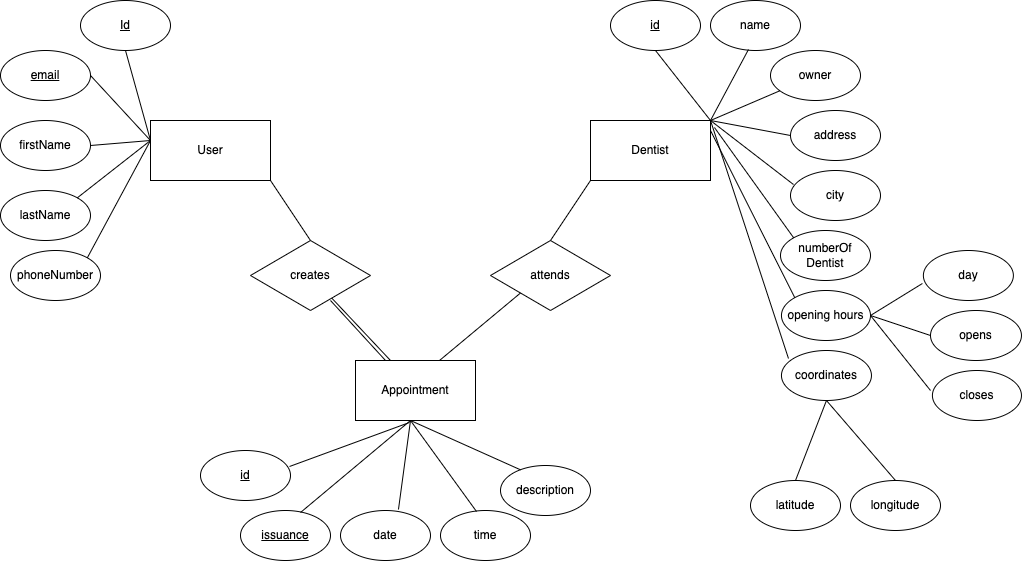

The diagram above was exported from draw.io. Its source (the exported page's mxGraphModel, read from the mxfile embedded in the PNG):
<mxGraphModel dx="939" dy="679" grid="1" gridSize="10" guides="1" tooltips="1" connect="1" arrows="1" fold="1" page="1" pageScale="1" pageWidth="827" pageHeight="1169" math="0" shadow="0">
  <root>
    <mxCell id="0" />
    <mxCell id="1" parent="0" />
    <mxCell id="Nn8VXVv9K2gtDaGcIcff-2" value="User" style="rounded=0;whiteSpace=wrap;html=1;" parent="1" vertex="1">
      <mxGeometry x="280" y="200" width="120" height="60" as="geometry" />
    </mxCell>
    <mxCell id="Nn8VXVv9K2gtDaGcIcff-10" value="Dentist" style="rounded=0;whiteSpace=wrap;html=1;" parent="1" vertex="1">
      <mxGeometry x="720" y="200" width="120" height="60" as="geometry" />
    </mxCell>
    <mxCell id="Nn8VXVv9K2gtDaGcIcff-11" value="&lt;u&gt;id&lt;/u&gt;" style="ellipse;whiteSpace=wrap;html=1;" parent="1" vertex="1">
      <mxGeometry x="740" y="80" width="90" height="50" as="geometry" />
    </mxCell>
    <mxCell id="Nn8VXVv9K2gtDaGcIcff-12" value="name" style="ellipse;whiteSpace=wrap;html=1;" parent="1" vertex="1">
      <mxGeometry x="840" y="80" width="90" height="50" as="geometry" />
    </mxCell>
    <mxCell id="Nn8VXVv9K2gtDaGcIcff-13" value="owner" style="ellipse;whiteSpace=wrap;html=1;" parent="1" vertex="1">
      <mxGeometry x="900" y="130" width="90" height="50" as="geometry" />
    </mxCell>
    <mxCell id="Nn8VXVv9K2gtDaGcIcff-14" value="numberOf&lt;br&gt;Dentist" style="ellipse;whiteSpace=wrap;html=1;" parent="1" vertex="1">
      <mxGeometry x="910" y="310" width="90" height="50" as="geometry" />
    </mxCell>
    <mxCell id="Nn8VXVv9K2gtDaGcIcff-15" value="city" style="ellipse;whiteSpace=wrap;html=1;" parent="1" vertex="1">
      <mxGeometry x="920" y="250" width="90" height="50" as="geometry" />
    </mxCell>
    <mxCell id="Nn8VXVv9K2gtDaGcIcff-19" value="coordinates" style="ellipse;whiteSpace=wrap;html=1;" parent="1" vertex="1">
      <mxGeometry x="910.96" y="430" width="90" height="50" as="geometry" />
    </mxCell>
    <mxCell id="Nn8VXVv9K2gtDaGcIcff-20" value="latitude" style="ellipse;whiteSpace=wrap;html=1;" parent="1" vertex="1">
      <mxGeometry x="880" y="560" width="90" height="50" as="geometry" />
    </mxCell>
    <mxCell id="Nn8VXVv9K2gtDaGcIcff-24" value="opening hours" style="ellipse;whiteSpace=wrap;html=1;" parent="1" vertex="1">
      <mxGeometry x="910.96" y="370" width="89.04" height="50" as="geometry" />
    </mxCell>
    <mxCell id="Nn8VXVv9K2gtDaGcIcff-25" value="opens" style="ellipse;whiteSpace=wrap;html=1;" parent="1" vertex="1">
      <mxGeometry x="1060" y="390" width="90.96" height="50" as="geometry" />
    </mxCell>
    <mxCell id="Nn8VXVv9K2gtDaGcIcff-26" value="day" style="ellipse;whiteSpace=wrap;html=1;" parent="1" vertex="1">
      <mxGeometry x="1052.88" y="330" width="90" height="50" as="geometry" />
    </mxCell>
    <mxCell id="Nn8VXVv9K2gtDaGcIcff-28" value="creates" style="rhombus;whiteSpace=wrap;html=1;" parent="1" vertex="1">
      <mxGeometry x="380" y="320" width="120" height="70" as="geometry" />
    </mxCell>
    <mxCell id="Nn8VXVv9K2gtDaGcIcff-31" value="firstName" style="ellipse;whiteSpace=wrap;html=1;" parent="1" vertex="1">
      <mxGeometry x="130" y="200" width="90" height="50" as="geometry" />
    </mxCell>
    <mxCell id="Nn8VXVv9K2gtDaGcIcff-32" value="&lt;u&gt;Id&lt;/u&gt;" style="ellipse;whiteSpace=wrap;html=1;" parent="1" vertex="1">
      <mxGeometry x="210" y="80" width="90" height="50" as="geometry" />
    </mxCell>
    <mxCell id="Nn8VXVv9K2gtDaGcIcff-41" value="phoneNumber" style="ellipse;whiteSpace=wrap;html=1;" parent="1" vertex="1">
      <mxGeometry x="140" y="330" width="90" height="50" as="geometry" />
    </mxCell>
    <mxCell id="Nn8VXVv9K2gtDaGcIcff-42" value="&lt;u&gt;email&lt;/u&gt;" style="ellipse;whiteSpace=wrap;html=1;" parent="1" vertex="1">
      <mxGeometry x="130" y="130" width="90" height="50" as="geometry" />
    </mxCell>
    <mxCell id="Nn8VXVv9K2gtDaGcIcff-43" value="Appointment" style="rounded=0;whiteSpace=wrap;html=1;" parent="1" vertex="1">
      <mxGeometry x="485" y="440" width="120" height="60" as="geometry" />
    </mxCell>
    <mxCell id="Nn8VXVv9K2gtDaGcIcff-46" value="&lt;u&gt;issuance&lt;/u&gt;" style="ellipse;whiteSpace=wrap;html=1;" parent="1" vertex="1">
      <mxGeometry x="370" y="590" width="90" height="50" as="geometry" />
    </mxCell>
    <mxCell id="Nn8VXVv9K2gtDaGcIcff-47" value="date" style="ellipse;whiteSpace=wrap;html=1;" parent="1" vertex="1">
      <mxGeometry x="470" y="590" width="90" height="50" as="geometry" />
    </mxCell>
    <mxCell id="Nn8VXVv9K2gtDaGcIcff-48" value="&lt;u&gt;id&lt;/u&gt;" style="ellipse;whiteSpace=wrap;html=1;" parent="1" vertex="1">
      <mxGeometry x="330" y="530" width="90" height="50" as="geometry" />
    </mxCell>
    <mxCell id="Nn8VXVv9K2gtDaGcIcff-49" value="time" style="ellipse;whiteSpace=wrap;html=1;" parent="1" vertex="1">
      <mxGeometry x="570" y="590" width="90" height="50" as="geometry" />
    </mxCell>
    <mxCell id="Nn8VXVv9K2gtDaGcIcff-50" value="description" style="ellipse;whiteSpace=wrap;html=1;" parent="1" vertex="1">
      <mxGeometry x="630" y="545" width="90" height="50" as="geometry" />
    </mxCell>
    <mxCell id="Nn8VXVv9K2gtDaGcIcff-51" value="closes" style="ellipse;whiteSpace=wrap;html=1;" parent="1" vertex="1">
      <mxGeometry x="1061.92" y="450" width="89.04" height="50" as="geometry" />
    </mxCell>
    <mxCell id="Nn8VXVv9K2gtDaGcIcff-52" value="" style="endArrow=none;html=1;rounded=0;entryX=1;entryY=0.5;entryDx=0;entryDy=0;exitX=0;exitY=0.5;exitDx=0;exitDy=0;" parent="1" target="Nn8VXVv9K2gtDaGcIcff-24" edge="1" source="Nn8VXVv9K2gtDaGcIcff-25">
      <mxGeometry width="50" height="50" relative="1" as="geometry">
        <mxPoint x="1050" y="420" as="sourcePoint" />
        <mxPoint x="1000" y="390" as="targetPoint" />
      </mxGeometry>
    </mxCell>
    <mxCell id="Nn8VXVv9K2gtDaGcIcff-53" value="" style="endArrow=none;html=1;rounded=0;" parent="1" edge="1">
      <mxGeometry width="50" height="50" relative="1" as="geometry">
        <mxPoint x="1000" y="395" as="sourcePoint" />
        <mxPoint x="1060" y="470" as="targetPoint" />
      </mxGeometry>
    </mxCell>
    <mxCell id="Nn8VXVv9K2gtDaGcIcff-54" value="" style="endArrow=none;html=1;rounded=0;exitX=-0.011;exitY=0.66;exitDx=0;exitDy=0;entryX=1;entryY=0.5;entryDx=0;entryDy=0;exitPerimeter=0;" parent="1" target="Nn8VXVv9K2gtDaGcIcff-24" edge="1" source="Nn8VXVv9K2gtDaGcIcff-26">
      <mxGeometry width="50" height="50" relative="1" as="geometry">
        <mxPoint x="864.95" y="508" as="sourcePoint" />
        <mxPoint x="1010" y="420" as="targetPoint" />
      </mxGeometry>
    </mxCell>
    <mxCell id="Nn8VXVv9K2gtDaGcIcff-55" value="address" style="ellipse;whiteSpace=wrap;html=1;" parent="1" vertex="1">
      <mxGeometry x="920" y="190" width="90" height="50" as="geometry" />
    </mxCell>
    <mxCell id="Nn8VXVv9K2gtDaGcIcff-56" value="lastName" style="ellipse;whiteSpace=wrap;html=1;" parent="1" vertex="1">
      <mxGeometry x="130" y="270" width="90" height="50" as="geometry" />
    </mxCell>
    <mxCell id="Nn8VXVv9K2gtDaGcIcff-57" value="" style="endArrow=none;html=1;rounded=0;exitX=1;exitY=0.5;exitDx=0;exitDy=0;" parent="1" source="Nn8VXVv9K2gtDaGcIcff-31" edge="1">
      <mxGeometry width="50" height="50" relative="1" as="geometry">
        <mxPoint x="220" y="270" as="sourcePoint" />
        <mxPoint x="280" y="220" as="targetPoint" />
      </mxGeometry>
    </mxCell>
    <mxCell id="Nn8VXVv9K2gtDaGcIcff-58" value="" style="endArrow=none;html=1;rounded=0;exitX=1;exitY=0;exitDx=0;exitDy=0;" parent="1" source="Nn8VXVv9K2gtDaGcIcff-56" edge="1">
      <mxGeometry width="50" height="50" relative="1" as="geometry">
        <mxPoint x="220" y="290" as="sourcePoint" />
        <mxPoint x="280" y="220" as="targetPoint" />
      </mxGeometry>
    </mxCell>
    <mxCell id="Nn8VXVv9K2gtDaGcIcff-59" value="" style="endArrow=none;html=1;rounded=0;exitX=1;exitY=0;exitDx=0;exitDy=0;" parent="1" source="Nn8VXVv9K2gtDaGcIcff-41" edge="1">
      <mxGeometry width="50" height="50" relative="1" as="geometry">
        <mxPoint x="250" y="360" as="sourcePoint" />
        <mxPoint x="280" y="220" as="targetPoint" />
      </mxGeometry>
    </mxCell>
    <mxCell id="Nn8VXVv9K2gtDaGcIcff-60" value="" style="endArrow=none;html=1;rounded=0;exitX=1;exitY=0.5;exitDx=0;exitDy=0;" parent="1" source="Nn8VXVv9K2gtDaGcIcff-42" edge="1">
      <mxGeometry width="50" height="50" relative="1" as="geometry">
        <mxPoint x="220" y="210" as="sourcePoint" />
        <mxPoint x="280" y="220" as="targetPoint" />
      </mxGeometry>
    </mxCell>
    <mxCell id="Nn8VXVv9K2gtDaGcIcff-64" value="" style="endArrow=none;html=1;rounded=0;entryX=0.5;entryY=1;entryDx=0;entryDy=0;" parent="1" target="Nn8VXVv9K2gtDaGcIcff-32" edge="1">
      <mxGeometry width="50" height="50" relative="1" as="geometry">
        <mxPoint x="280" y="220" as="sourcePoint" />
        <mxPoint x="310" y="150" as="targetPoint" />
      </mxGeometry>
    </mxCell>
    <mxCell id="Nn8VXVv9K2gtDaGcIcff-65" value="" style="endArrow=none;html=1;rounded=0;exitX=0.989;exitY=0.32;exitDx=0;exitDy=0;entryX=0.45;entryY=1.033;entryDx=0;entryDy=0;entryPerimeter=0;exitPerimeter=0;" parent="1" source="Nn8VXVv9K2gtDaGcIcff-48" target="Nn8VXVv9K2gtDaGcIcff-43" edge="1">
      <mxGeometry width="50" height="50" relative="1" as="geometry">
        <mxPoint x="480" y="580" as="sourcePoint" />
        <mxPoint x="530" y="530" as="targetPoint" />
      </mxGeometry>
    </mxCell>
    <mxCell id="Nn8VXVv9K2gtDaGcIcff-66" value="" style="endArrow=none;html=1;rounded=0;exitX=0.667;exitY=0.04;exitDx=0;exitDy=0;exitPerimeter=0;" parent="1" source="Nn8VXVv9K2gtDaGcIcff-46" edge="1">
      <mxGeometry width="50" height="50" relative="1" as="geometry">
        <mxPoint x="450" y="610" as="sourcePoint" />
        <mxPoint x="540" y="500" as="targetPoint" />
      </mxGeometry>
    </mxCell>
    <mxCell id="Nn8VXVv9K2gtDaGcIcff-67" value="" style="endArrow=none;html=1;rounded=0;exitX=0.644;exitY=-0.02;exitDx=0;exitDy=0;exitPerimeter=0;" parent="1" source="Nn8VXVv9K2gtDaGcIcff-47" edge="1">
      <mxGeometry width="50" height="50" relative="1" as="geometry">
        <mxPoint x="530" y="580" as="sourcePoint" />
        <mxPoint x="540" y="500" as="targetPoint" />
      </mxGeometry>
    </mxCell>
    <mxCell id="Nn8VXVv9K2gtDaGcIcff-68" value="" style="endArrow=none;html=1;rounded=0;exitX=0.4;exitY=0.02;exitDx=0;exitDy=0;exitPerimeter=0;" parent="1" source="Nn8VXVv9K2gtDaGcIcff-49" edge="1">
      <mxGeometry width="50" height="50" relative="1" as="geometry">
        <mxPoint x="570" y="560" as="sourcePoint" />
        <mxPoint x="540" y="500" as="targetPoint" />
      </mxGeometry>
    </mxCell>
    <mxCell id="Nn8VXVv9K2gtDaGcIcff-69" value="" style="endArrow=none;html=1;rounded=0;" parent="1" edge="1">
      <mxGeometry width="50" height="50" relative="1" as="geometry">
        <mxPoint x="649.979028743853" y="549.3009439196583" as="sourcePoint" />
        <mxPoint x="540" y="500" as="targetPoint" />
      </mxGeometry>
    </mxCell>
    <mxCell id="Nn8VXVv9K2gtDaGcIcff-70" value="longitude" style="ellipse;whiteSpace=wrap;html=1;" parent="1" vertex="1">
      <mxGeometry x="980" y="560" width="90" height="50" as="geometry" />
    </mxCell>
    <mxCell id="Nn8VXVv9K2gtDaGcIcff-71" value="" style="endArrow=none;html=1;rounded=0;entryX=0.5;entryY=1;entryDx=0;entryDy=0;exitX=0.5;exitY=0;exitDx=0;exitDy=0;" parent="1" source="Nn8VXVv9K2gtDaGcIcff-70" target="Nn8VXVv9K2gtDaGcIcff-19" edge="1">
      <mxGeometry width="50" height="50" relative="1" as="geometry">
        <mxPoint x="1021.92" y="554" as="sourcePoint" />
        <mxPoint x="1094.96" y="510" as="targetPoint" />
      </mxGeometry>
    </mxCell>
    <mxCell id="Nn8VXVv9K2gtDaGcIcff-72" value="" style="endArrow=none;html=1;rounded=0;entryX=0.5;entryY=1;entryDx=0;entryDy=0;exitX=0.5;exitY=0;exitDx=0;exitDy=0;" parent="1" source="Nn8VXVv9K2gtDaGcIcff-20" target="Nn8VXVv9K2gtDaGcIcff-19" edge="1">
      <mxGeometry width="50" height="50" relative="1" as="geometry">
        <mxPoint x="906.93" y="580" as="sourcePoint" />
        <mxPoint x="1124.96" y="520" as="targetPoint" />
      </mxGeometry>
    </mxCell>
    <mxCell id="JbPzuyjxSwL_GBxb0qKI-1" value="attends" style="rhombus;whiteSpace=wrap;html=1;" vertex="1" parent="1">
      <mxGeometry x="620" y="320" width="120" height="70" as="geometry" />
    </mxCell>
    <mxCell id="JbPzuyjxSwL_GBxb0qKI-2" value="" style="endArrow=none;html=1;rounded=0;entryX=0.5;entryY=1;entryDx=0;entryDy=0;exitX=1;exitY=0;exitDx=0;exitDy=0;" edge="1" parent="1" source="Nn8VXVv9K2gtDaGcIcff-10" target="Nn8VXVv9K2gtDaGcIcff-11">
      <mxGeometry width="50" height="50" relative="1" as="geometry">
        <mxPoint x="790" y="190" as="sourcePoint" />
        <mxPoint x="810" y="130" as="targetPoint" />
      </mxGeometry>
    </mxCell>
    <mxCell id="JbPzuyjxSwL_GBxb0qKI-3" value="" style="endArrow=none;html=1;rounded=0;entryX=0.422;entryY=0.98;entryDx=0;entryDy=0;entryPerimeter=0;" edge="1" parent="1" target="Nn8VXVv9K2gtDaGcIcff-12">
      <mxGeometry width="50" height="50" relative="1" as="geometry">
        <mxPoint x="840" y="200" as="sourcePoint" />
        <mxPoint x="890" y="150" as="targetPoint" />
      </mxGeometry>
    </mxCell>
    <mxCell id="JbPzuyjxSwL_GBxb0qKI-4" value="" style="endArrow=none;html=1;rounded=0;" edge="1" parent="1" source="Nn8VXVv9K2gtDaGcIcff-13">
      <mxGeometry width="50" height="50" relative="1" as="geometry">
        <mxPoint x="829.2893218813452" y="235" as="sourcePoint" />
        <mxPoint x="840" y="200" as="targetPoint" />
      </mxGeometry>
    </mxCell>
    <mxCell id="JbPzuyjxSwL_GBxb0qKI-5" value="" style="endArrow=none;html=1;rounded=0;exitX=1;exitY=0;exitDx=0;exitDy=0;entryX=0;entryY=0.5;entryDx=0;entryDy=0;" edge="1" parent="1" source="Nn8VXVv9K2gtDaGcIcff-10" target="Nn8VXVv9K2gtDaGcIcff-55">
      <mxGeometry width="50" height="50" relative="1" as="geometry">
        <mxPoint x="870" y="280" as="sourcePoint" />
        <mxPoint x="920" y="230" as="targetPoint" />
      </mxGeometry>
    </mxCell>
    <mxCell id="JbPzuyjxSwL_GBxb0qKI-6" value="" style="endArrow=none;html=1;rounded=0;exitX=0.033;exitY=0.28;exitDx=0;exitDy=0;exitPerimeter=0;" edge="1" parent="1" source="Nn8VXVv9K2gtDaGcIcff-15">
      <mxGeometry width="50" height="50" relative="1" as="geometry">
        <mxPoint x="890" y="310" as="sourcePoint" />
        <mxPoint x="840" y="200" as="targetPoint" />
      </mxGeometry>
    </mxCell>
    <mxCell id="JbPzuyjxSwL_GBxb0qKI-7" value="" style="endArrow=none;html=1;rounded=0;exitX=0;exitY=0;exitDx=0;exitDy=0;entryX=1.033;entryY=0.117;entryDx=0;entryDy=0;entryPerimeter=0;" edge="1" parent="1" source="Nn8VXVv9K2gtDaGcIcff-14" target="Nn8VXVv9K2gtDaGcIcff-10">
      <mxGeometry width="50" height="50" relative="1" as="geometry">
        <mxPoint x="890" y="360" as="sourcePoint" />
        <mxPoint x="850" y="200" as="targetPoint" />
      </mxGeometry>
    </mxCell>
    <mxCell id="JbPzuyjxSwL_GBxb0qKI-8" value="" style="endArrow=none;html=1;rounded=0;exitX=0;exitY=0;exitDx=0;exitDy=0;" edge="1" parent="1" source="Nn8VXVv9K2gtDaGcIcff-24">
      <mxGeometry width="50" height="50" relative="1" as="geometry">
        <mxPoint x="850" y="420" as="sourcePoint" />
        <mxPoint x="840" y="210" as="targetPoint" />
      </mxGeometry>
    </mxCell>
    <mxCell id="JbPzuyjxSwL_GBxb0qKI-9" value="" style="endArrow=none;html=1;rounded=0;exitX=0.078;exitY=0.16;exitDx=0;exitDy=0;exitPerimeter=0;" edge="1" parent="1" source="Nn8VXVv9K2gtDaGcIcff-19">
      <mxGeometry width="50" height="50" relative="1" as="geometry">
        <mxPoint x="920" y="470" as="sourcePoint" />
        <mxPoint x="840" y="200" as="targetPoint" />
      </mxGeometry>
    </mxCell>
    <mxCell id="JbPzuyjxSwL_GBxb0qKI-10" value="" style="endArrow=none;html=1;rounded=0;entryX=1;entryY=1;entryDx=0;entryDy=0;exitX=0.5;exitY=0;exitDx=0;exitDy=0;" edge="1" parent="1" source="Nn8VXVv9K2gtDaGcIcff-28" target="Nn8VXVv9K2gtDaGcIcff-2">
      <mxGeometry width="50" height="50" relative="1" as="geometry">
        <mxPoint x="330" y="390" as="sourcePoint" />
        <mxPoint x="380" y="340" as="targetPoint" />
      </mxGeometry>
    </mxCell>
    <mxCell id="JbPzuyjxSwL_GBxb0qKI-11" value="" style="endArrow=none;html=1;rounded=0;exitX=0.25;exitY=0;exitDx=0;exitDy=0;" edge="1" parent="1" source="Nn8VXVv9K2gtDaGcIcff-43">
      <mxGeometry width="50" height="50" relative="1" as="geometry">
        <mxPoint x="520" y="430" as="sourcePoint" />
        <mxPoint x="460" y="380" as="targetPoint" />
      </mxGeometry>
    </mxCell>
    <mxCell id="JbPzuyjxSwL_GBxb0qKI-12" value="" style="endArrow=none;html=1;rounded=0;entryX=0;entryY=1;entryDx=0;entryDy=0;" edge="1" parent="1" target="Nn8VXVv9K2gtDaGcIcff-10">
      <mxGeometry width="50" height="50" relative="1" as="geometry">
        <mxPoint x="680" y="320" as="sourcePoint" />
        <mxPoint x="740" y="260" as="targetPoint" />
      </mxGeometry>
    </mxCell>
    <mxCell id="JbPzuyjxSwL_GBxb0qKI-13" value="" style="endArrow=none;html=1;rounded=0;entryX=0;entryY=1;entryDx=0;entryDy=0;exitX=0.7;exitY=0;exitDx=0;exitDy=0;exitPerimeter=0;" edge="1" parent="1" source="Nn8VXVv9K2gtDaGcIcff-43" target="JbPzuyjxSwL_GBxb0qKI-1">
      <mxGeometry width="50" height="50" relative="1" as="geometry">
        <mxPoint x="600" y="440" as="sourcePoint" />
        <mxPoint x="650" y="390" as="targetPoint" />
      </mxGeometry>
    </mxCell>
    <mxCell id="JbPzuyjxSwL_GBxb0qKI-16" value="" style="endArrow=none;html=1;rounded=0;" edge="1" parent="1" target="Nn8VXVv9K2gtDaGcIcff-28">
      <mxGeometry width="50" height="50" relative="1" as="geometry">
        <mxPoint x="520" y="440" as="sourcePoint" />
        <mxPoint x="530" y="370" as="targetPoint" />
      </mxGeometry>
    </mxCell>
  </root>
</mxGraphModel>